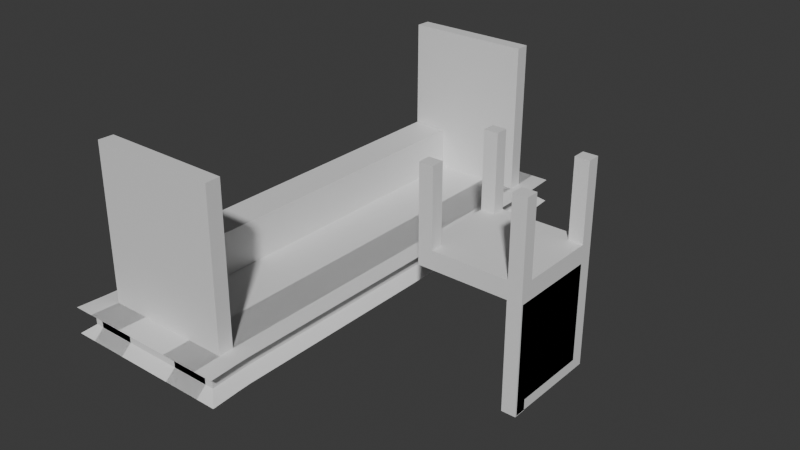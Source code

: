 # Source: Table.blend  (saved by Blender 4.1.24; exported with 4.5.12 LTS)
import bpy
from mathutils import Matrix  # noqa: F401  (used for matrix-valued properties, if any)

bpy.ops.wm.read_factory_settings(use_empty=True)
scene = bpy.context.scene
scene.name = 'Scene'

# ---- collections
col_collection = bpy.data.collections.new('Collection'); scene.collection.children.link(col_collection)

# ---- materials (node trees are filled in below, after node groups)
mat_material = bpy.data.materials.new('Material')
mat_material.alpha_threshold = 0.0
mat_material.use_transparent_shadow = False
mat_material.roughness = 0.5
mat_material.line_color = (0.0, 0.0, 0.0, 1.0)

# ---- material node trees
mat_material.use_nodes = True; mat_material.node_tree.nodes.clear()
_N = mat_material.node_tree.nodes; _L = mat_material.node_tree.links
n0 = _N.new('ShaderNodeOutputMaterial'); n0.name = 'Material Output'; n0.location = (300, 300)
n1 = _N.new('ShaderNodeBsdfPrincipled'); n1.name = 'Principled BSDF'; n1.location = (10, 300)
n1.inputs[3].default_value = 1.45
_L.new(n1.outputs[0], n0.inputs[0])
n0.is_active_output = True

# ---- world
world_world = bpy.data.worlds.new('World'); scene.world = world_world
world_world.use_nodes = True; world_world.node_tree.nodes.clear()
_N = world_world.node_tree.nodes; _L = world_world.node_tree.links
n0 = _N.new('ShaderNodeOutputWorld'); n0.name = 'World Output'; n0.location = (300, 300)
n1 = _N.new('ShaderNodeBackground'); n1.name = 'Background'; n1.location = (10, 300)
n1.inputs[0].default_value = (0.05088, 0.05088, 0.05088, 1.0)
_L.new(n1.outputs[0], n0.inputs[0])
n0.is_active_output = True
world_world.color = (0.05088, 0.05088, 0.05088)
world_world.use_sun_shadow = False
world_world.sun_shadow_jitter_overblur = 0.0

# ---- meshes
me_cube = bpy.data.meshes.new('Cube')
me_cube.from_pydata([(2.284, 6.851, 0.3498), (2.284, 6.851, -0.3498), (2.444, -6.851, 0.3743), (2.444, -6.851, -0.3743), (-2.284, 6.851, 0.3498), (-2.284, 6.851, -0.3498), (-2.444, -6.851, 0.3743), (-2.444, -6.851, -0.3743), (2.444, -6.851, 0.3743), (-2.444, -6.851, 0.3743), (2.284, 6.851, 0.3498), (-2.284, 6.851, 0.3498), (0.7614, 6.851, -0.3498), (-0.7614, 6.851, -0.3498), (0.8148, -6.851, 0.3743), (-0.8148, -6.851, 0.3743), (-0.8148, -6.851, -0.3743), (0.8148, -6.851, -0.3743), (-0.7614, 6.851, 0.3498), (0.7614, 6.851, 0.3498), (0.8148, -6.851, 0.3743), (-0.8148, -6.851, 0.3743), (-0.7614, 6.851, 0.3498), (0.7614, 6.851, 0.3498), (1.99, 6.56, 0.1166), (1.99, 6.56, -0.1166), (-2.129, -6.56, -0.1248), (-2.129, -6.56, 0.1248), (2.129, -6.56, 0.1248), (2.129, -6.56, -0.1248), (-1.99, 6.56, 0.1166), (-1.99, 6.56, -0.1166), (-0.7614, 6.56, 0.1166), (-0.7614, 6.56, -0.1166), (0.7614, 6.56, 0.1166), (0.7614, 6.56, -0.1166), (0.8148, -6.56, 0.1248), (0.8148, -6.56, -0.1248), (-0.8148, -6.56, 0.1248), (-0.8148, -6.56, -0.1248), (-2.338, 6.053, -0.358), (-2.391, -6.053, -0.3662), (2.338, 6.053, 0.358), (2.391, -6.053, 0.3662), (-2.391, -6.053, 0.3662), (-2.338, 6.053, 0.358), (2.391, -6.053, -0.3662), (2.338, 6.053, -0.358), (2.338, 6.053, 0.358), (2.391, -6.053, 0.3662), (-2.391, -6.053, 0.3662), (-2.338, 6.053, 0.358), (0.7792, 6.053, 0.358), (0.797, -6.053, 0.3662), (-0.7792, 6.053, 0.358), (-0.797, -6.053, 0.3662), (-0.7792, 6.053, -0.358), (-0.797, -6.053, -0.3662), (0.7792, 6.053, -0.358), (0.797, -6.053, -0.3662), (2.036, 5.796, -0.1193), (2.083, -5.796, -0.1221), (2.036, 5.796, 0.1193), (2.083, -5.796, 0.1221), (-2.083, -5.796, -0.1221), (-2.036, 5.796, -0.1193), (-2.083, -5.796, 0.1221), (-2.036, 5.796, 0.1193), (1.761, 6.851, -0.3498), (-1.761, 6.851, -0.3498), (1.884, -6.851, 0.3743), (-1.884, -6.851, 0.3743), (-1.884, -6.851, -0.3743), (1.884, -6.851, -0.3743), (-1.761, 6.851, 0.3498), (1.761, 6.851, 0.3498), (1.884, -6.851, 0.3743), (-1.884, -6.851, 0.3743), (-1.761, 6.851, 0.3498), (1.761, 6.851, 0.3498), (1.884, -6.56, -0.1248), (-1.884, -6.56, -0.1248), (1.884, -6.56, 0.1248), (-1.884, -6.56, 0.1248), (-1.761, 6.56, -0.1166), (1.761, 6.56, -0.1166), (-1.761, 6.56, 0.1166), (1.761, 6.56, 0.1166), (1.802, 6.053, -0.358), (-1.802, 6.053, -0.358), (1.843, -6.053, -0.3662), (-1.843, -6.053, -0.3662), (-1.802, 6.053, 0.358), (1.802, 6.053, 0.358), (-1.843, -6.053, 0.3662), (1.843, -6.053, 0.3662), (-2.355, 5.629, -0.3607), (-2.373, -5.629, -0.3634), (2.355, 5.629, 0.3607), (2.373, -5.629, 0.3634), (-2.373, -5.629, 0.3634), (-2.355, 5.629, 0.3607), (2.373, -5.629, -0.3634), (2.355, 5.629, -0.3607), (2.355, 5.629, 0.3607), (2.373, -5.629, 0.3634), (-2.373, -5.629, 0.3634), (-2.355, 5.629, 0.3607), (0.7851, 5.629, 0.3607), (0.7911, -5.629, 0.3634), (-0.7851, 5.629, 0.3607), (-0.7911, -5.629, 0.3634), (-0.7851, 5.629, -0.3607), (-0.7911, -5.629, -0.3634), (0.7851, 5.629, -0.3607), (0.7911, -5.629, -0.3634), (2.052, 5.39, -0.1202), (2.067, -5.39, -0.1211), (2.052, 5.39, 0.1202), (2.067, -5.39, 0.1211), (-2.067, -5.39, -0.1211), (-2.052, 5.39, -0.1202), (-2.067, -5.39, 0.1211), (-2.052, 5.39, 0.1202), (1.816, 5.629, 0.3607), (1.829, -5.629, 0.3634), (-1.816, 5.629, 0.3607), (-1.829, -5.629, 0.3634), (-1.816, 5.629, -0.3607), (-1.829, -5.629, -0.3634), (1.816, 5.629, -0.3607), (1.829, -5.629, -0.3634), (-1.802, 6.081, 4.71), (1.802, 6.081, 4.71), (-1.843, -6.025, 4.719), (1.843, -6.025, 4.719), (1.829, -5.601, 4.716), (-1.829, -5.601, 4.716), (1.816, 5.657, 4.713), (-1.816, 5.657, 4.713), (-0.7851, 5.629, 1.584), (-0.7911, -5.629, 1.587), (-1.816, 5.629, 1.584), (-1.829, -5.629, 1.587), (3.727, -1.174, 1.349), (3.727, -1.174, 1.872), (3.727, 1.772, 1.349), (3.727, 1.772, 1.872), (6.774, -1.174, 1.349), (6.774, -1.174, 1.872), (6.774, 1.772, 1.349), (6.774, 1.772, 1.872), (6.36, 1.772, 1.349), (4.142, 1.772, 1.349), (4.142, 1.772, 1.872), (6.36, 1.772, 1.872), (4.142, -1.174, 1.349), (6.36, -1.174, 1.349), (6.36, -1.174, 1.872), (4.142, -1.174, 1.872), (3.727, 1.404, 1.349), (3.727, -0.8056, 1.349), (3.727, -0.8056, 1.872), (3.727, 1.404, 1.872), (6.774, -0.8056, 1.349), (6.774, 1.404, 1.349), (6.774, 1.404, 1.872), (6.774, -0.8056, 1.872), (6.36, 1.404, 1.872), (6.36, -0.8056, 1.872), (4.142, 1.404, 1.872), (4.142, -0.8056, 1.872), (4.142, 1.404, 1.349), (4.142, -0.8056, 1.349), (6.36, 1.404, 1.349), (6.36, -0.8056, 1.349), (3.727, 1.404, 4.105), (3.727, 1.772, 4.105), (6.36, 1.772, 4.105), (6.774, 1.772, 4.105), (6.774, -0.8056, 4.105), (6.774, -1.174, 4.105), (4.142, -1.174, 4.105), (3.727, -1.174, 4.105), (4.142, 1.772, 4.105), (6.36, -1.174, 4.105), (6.36, -0.8056, 4.105), (4.142, -0.8056, 4.105), (3.727, -0.8056, 4.105), (6.774, 1.404, 4.105), (6.36, 1.404, 4.105), (4.142, 1.404, 4.105), (3.727, 1.404, 4.105), (3.727, 1.772, 4.105), (6.36, 1.772, 4.105), (6.774, 1.772, 4.105), (6.774, -0.8056, 4.105), (6.774, -1.174, 4.105), (4.142, -1.174, 4.105), (3.727, -1.174, 4.105), (4.142, 1.772, 4.105), (6.36, -1.174, 4.105), (6.36, -0.8056, 4.105), (4.142, -0.8056, 4.105), (3.727, -0.8056, 4.105), (6.774, 1.404, 4.105), (6.36, 1.404, 4.105), (4.142, 1.404, 4.105), (3.727, 1.404, 4.105), (3.727, 1.772, 4.105), (6.36, 1.772, 4.105), (6.774, 1.772, 4.105), (6.774, -0.8056, 4.105), (6.774, -1.174, 4.105), (4.142, -1.174, 4.105), (3.727, -1.174, 4.105), (4.142, 1.772, 4.105), (6.36, -1.174, 4.105), (6.36, -0.8056, 4.105), (4.142, -0.8056, 4.105), (3.727, -0.8056, 4.105), (6.774, 1.404, 4.105), (6.36, 1.404, 4.105), (4.142, 1.404, 4.105), (6.774, -0.8056, -1.473), (6.774, 1.404, -1.473), (6.36, 1.404, -1.473), (6.36, -0.8056, -1.473), (6.774, 1.404, -1.78), (6.774, 1.772, -1.78), (6.36, 1.772, -1.78), (6.36, 1.404, -1.78), (6.36, -1.174, -1.799), (6.774, -1.174, -1.799), (6.36, -0.8056, -1.799), (6.774, -0.8056, -1.799), (6.774, 1.404, 1.349), (6.36, 1.404, 1.349), (6.774, 1.404, -1.78), (6.36, 1.404, -1.78), (6.774, -1.126, 1.349), (6.36, -1.126, 1.349), (6.774, -1.126, -1.78), (6.36, -1.126, -1.78)], [], [(18, 4, 11, 22), (38, 15, 6, 27), (67, 45, 4, 30), (59, 46, 3, 17), (63, 43, 2, 28), (34, 19, 0, 24), (55, 50, 9, 21), (14, 2, 8, 20), (44, 6, 9, 50), (42, 0, 10, 48), (6, 15, 21, 9), (70, 14, 20, 76), (49, 53, 20, 8), (94, 55, 21, 77), (30, 4, 18, 32), (87, 75, 19, 34), (41, 57, 16, 7), (90, 59, 17, 73), (28, 2, 14, 36), (83, 71, 15, 38), (0, 19, 23, 10), (74, 18, 22, 78), (72, 81, 39, 16), (81, 83, 38, 39), (3, 29, 37, 17), (29, 28, 36, 37), (68, 85, 35, 12), (85, 87, 34, 35), (5, 31, 33, 13), (31, 30, 32, 33), (12, 35, 25, 1), (35, 34, 24, 25), (46, 61, 29, 3), (61, 63, 28, 29), (40, 65, 31, 5), (65, 67, 30, 31), (16, 39, 26, 7), (39, 38, 27, 26), (26, 27, 66, 64), (121, 123, 67, 65), (7, 26, 64, 41), (96, 121, 65, 40), (25, 24, 62, 60), (117, 119, 63, 61), (1, 25, 60, 47), (102, 117, 61, 46), (68, 12, 58, 88), (131, 115, 59, 90), (5, 13, 56, 40), (97, 113, 57, 41), (78, 22, 54, 92), (127, 111, 55, 94), (10, 23, 52, 48), (105, 109, 53, 49), (2, 43, 49, 8), (98, 42, 48, 104), (4, 45, 51, 11), (100, 44, 50, 106), (22, 11, 51, 54), (111, 106, 50, 55), (24, 0, 42, 62), (119, 99, 43, 63), (12, 1, 47, 58), (115, 102, 46, 59), (27, 6, 44, 66), (123, 101, 45, 67), (109, 125, 95, 53), (95, 125, 136, 135), (23, 79, 93, 52), (79, 78, 92, 93), (113, 129, 91, 57), (129, 131, 90, 91), (13, 69, 89, 56), (69, 68, 88, 89), (33, 32, 86, 84), (84, 86, 87, 85), (13, 33, 84, 69), (69, 84, 85, 68), (37, 36, 82, 80), (80, 82, 83, 81), (17, 37, 80, 73), (73, 80, 81, 72), (19, 75, 79, 23), (75, 74, 78, 79), (36, 14, 70, 82), (82, 70, 71, 83), (57, 91, 72, 16), (91, 90, 73, 72), (32, 18, 74, 86), (86, 74, 75, 87), (53, 95, 76, 20), (95, 94, 77, 76), (15, 71, 77, 21), (71, 70, 76, 77), (89, 88, 130, 128), (128, 130, 131, 129), (56, 89, 128, 112), (112, 128, 129, 113), (126, 124, 138, 139), (124, 126, 127, 125), (52, 93, 124, 108), (108, 124, 125, 109), (66, 44, 100, 122), (122, 100, 101, 123), (58, 47, 103, 114), (114, 103, 102, 115), (62, 42, 98, 118), (118, 98, 99, 119), (54, 51, 107, 110), (110, 107, 106, 111), (45, 101, 107, 51), (101, 100, 106, 107), (43, 99, 105, 49), (99, 98, 104, 105), (48, 52, 108, 104), (104, 108, 109, 105), (92, 54, 110, 126), (127, 126, 142, 143), (40, 56, 112, 96), (96, 112, 113, 97), (88, 58, 114, 130), (130, 114, 115, 131), (47, 60, 116, 103), (103, 116, 117, 102), (60, 62, 118, 116), (116, 118, 119, 117), (41, 64, 120, 97), (97, 120, 121, 96), (64, 66, 122, 120), (120, 122, 123, 121), (136, 137, 134, 135), (133, 132, 139, 138), (125, 127, 137, 136), (92, 126, 139, 132), (124, 93, 133, 138), (127, 94, 134, 137), (94, 95, 135, 134), (93, 92, 132, 133), (142, 140, 141, 143), (126, 110, 140, 142), (110, 111, 141, 140), (111, 127, 143, 141), (160, 163, 147, 146), (152, 155, 151, 150), (164, 167, 149, 148), (156, 159, 145, 144), (157, 175, 234, 232), (168, 166, 189, 190), (169, 158, 185, 186), (169, 171, 159, 158), (161, 173, 156, 144), (173, 175, 157, 156), (148, 149, 158, 157), (157, 158, 159, 156), (146, 147, 154, 153), (153, 154, 155, 152), (153, 152, 174, 172), (172, 174, 175, 173), (146, 153, 172, 160), (160, 172, 173, 161), (155, 154, 170, 168), (168, 170, 171, 169), (151, 155, 178, 179), (166, 168, 169, 167), (166, 151, 179, 189), (170, 163, 162, 171), (152, 150, 229, 230), (175, 174, 226, 227), (150, 151, 166, 165), (165, 166, 167, 164), (144, 145, 162, 161), (161, 162, 163, 160), (185, 181, 197, 201), (190, 189, 205, 206), (184, 177, 193, 200), (191, 184, 200, 207), (159, 171, 187, 182), (155, 168, 190, 178), (167, 169, 186, 180), (154, 147, 177, 184), (163, 170, 191, 176), (162, 145, 183, 188), (149, 167, 180, 181), (170, 154, 184, 191), (171, 162, 188, 187), (147, 163, 176, 177), (158, 149, 181, 185), (145, 159, 182, 183), (194, 206, 222, 210), (197, 196, 212, 213), (205, 195, 211, 221), (195, 194, 210, 211), (180, 186, 202, 196), (186, 185, 201, 202), (176, 191, 207, 192), (182, 187, 203, 198), (177, 176, 192, 193), (187, 188, 204, 203), (188, 183, 199, 204), (179, 178, 194, 195), (189, 179, 195, 205), (181, 180, 196, 197), (178, 190, 206, 194), (183, 182, 198, 199), (219, 220, 215, 214), (212, 218, 217, 213), (211, 210, 222, 221), (216, 209, 208, 223), (199, 198, 214, 215), (207, 200, 216, 223), (200, 193, 209, 216), (206, 205, 221, 222), (201, 197, 213, 217), (196, 202, 218, 212), (202, 201, 217, 218), (192, 207, 223, 208), (198, 203, 219, 214), (193, 192, 208, 209), (203, 204, 220, 219), (204, 199, 215, 220), (226, 225, 224, 227), (174, 165, 225, 226), (165, 164, 224, 225), (164, 175, 227, 224), (230, 229, 228, 231), (165, 174, 237, 236), (174, 152, 230, 231), (150, 165, 228, 229), (234, 235, 233, 232), (148, 157, 232, 233), (164, 148, 233, 235), (175, 164, 235, 234), (237, 239, 243, 241), (228, 165, 236, 238), (231, 228, 238, 239), (174, 231, 239, 237), (240, 241, 243, 242), (236, 237, 241, 240), (238, 236, 240, 242), (239, 238, 242, 243)])
_uv = me_cube.uv_layers.new(name='UVMap')
_uv.uv.foreach_set('vector', [0.625, 0.3333, 0.625, 0.25, 0.625, 0.25, 0.625, 0.3333, 0.5417, 0.9167, 0.625, 0.9167, 0.625, 1.0, 0.5417, 1.0, 0.5417, 0.1667, 0.625, 0.1667, 0.625, 0.25, 0.5417, 0.25, 0.2917, 0.6667, 0.375, 0.6667, 0.375, 0.75, 0.2917, 0.75, 0.5417, 0.6667, 0.625, 0.6667, 0.625, 0.75, 0.5417, 0.75, 0.5417, 0.4167, 0.625, 0.4167, 0.625, 0.5, 0.5417, 0.5, 0.7917, 0.6667, 0.875, 0.6667, 0.875, 0.75, 0.7917, 0.75, 0.625, 0.8333, 0.625, 0.75, 0.625, 0.75, 0.625, 0.8333, 0.625, 0.08333, 0.625, 0.0, 0.625, 0.0, 0.625, 0.08333, 0.625, 0.5833, 0.625, 0.5, 0.625, 0.5, 0.625, 0.5833, 0.625, 1.0, 0.625, 0.9167, 0.625, 0.9167, 0.625, 1.0, 0.625, 0.8611, 0.625, 0.8333, 0.625, 0.8333, 0.625, 0.8611, 0.625, 0.6667, 0.7083, 0.6667, 0.7083, 0.75, 0.625, 0.75, 0.7639, 0.6667, 0.7917, 0.6667, 0.7917, 0.75, 0.7639, 0.75, 0.5417, 0.25, 0.625, 0.25, 0.625, 0.3333, 0.5417, 0.3333, 0.5417, 0.3889, 0.625, 0.3889, 0.625, 0.4167, 0.5417, 0.4167, 0.125, 0.6667, 0.2083, 0.6667, 0.2083, 0.75, 0.125, 0.75, 0.2639, 0.6667, 0.2917, 0.6667, 0.2917, 0.75, 0.2639, 0.75, 0.5417, 0.75, 0.625, 0.75, 0.625, 0.8333, 0.5417, 0.8333, 0.5417, 0.8889, 0.625, 0.8889, 0.625, 0.9167, 0.5417, 0.9167, 0.625, 0.5, 0.625, 0.4167, 0.625, 0.4167, 0.625, 0.5, 0.625, 0.3611, 0.625, 0.3333, 0.625, 0.3333, 0.625, 0.3611, 0.375, 0.8889, 0.4583, 0.8889, 0.4583, 0.9167, 0.375, 0.9167, 0.4583, 0.8889, 0.5417, 0.8889, 0.5417, 0.9167, 0.4583, 0.9167, 0.375, 0.75, 0.4583, 0.75, 0.4583, 0.8333, 0.375, 0.8333, 0.4583, 0.75, 0.5417, 0.75, 0.5417, 0.8333, 0.4583, 0.8333, 0.375, 0.3889, 0.4583, 0.3889, 0.4583, 0.4167, 0.375, 0.4167, 0.4583, 0.3889, 0.5417, 0.3889, 0.5417, 0.4167, 0.4583, 0.4167, 0.375, 0.25, 0.4583, 0.25, 0.4583, 0.3333, 0.375, 0.3333, 0.4583, 0.25, 0.5417, 0.25, 0.5417, 0.3333, 0.4583, 0.3333, 0.375, 0.4167, 0.4583, 0.4167, 0.4583, 0.5, 0.375, 0.5, 0.4583, 0.4167, 0.5417, 0.4167, 0.5417, 0.5, 0.4583, 0.5, 0.375, 0.6667, 0.4583, 0.6667, 0.4583, 0.75, 0.375, 0.75, 0.4583, 0.6667, 0.5417, 0.6667, 0.5417, 0.75, 0.4583, 0.75, 0.375, 0.1667, 0.4583, 0.1667, 0.4583, 0.25, 0.375, 0.25, 0.4583, 0.1667, 0.5417, 0.1667, 0.5417, 0.25, 0.4583, 0.25, 0.375, 0.9167, 0.4583, 0.9167, 0.4583, 1.0, 0.375, 1.0, 0.4583, 0.9167, 0.5417, 0.9167, 0.5417, 1.0, 0.4583, 1.0, 0.4583, 0.0, 0.5417, 0.0, 0.5417, 0.08333, 0.4583, 0.08333, 0.4583, 0.1389, 0.5417, 0.1389, 0.5417, 0.1667, 0.4583, 0.1667, 0.375, 0.0, 0.4583, 0.0, 0.4583, 0.08333, 0.375, 0.08333, 0.375, 0.1389, 0.4583, 0.1389, 0.4583, 0.1667, 0.375, 0.1667, 0.4583, 0.5, 0.5417, 0.5, 0.5417, 0.5833, 0.4583, 0.5833, 0.4583, 0.6389, 0.5417, 0.6389, 0.5417, 0.6667, 0.4583, 0.6667, 0.375, 0.5, 0.4583, 0.5, 0.4583, 0.5833, 0.375, 0.5833, 0.375, 0.6389, 0.4583, 0.6389, 0.4583, 0.6667, 0.375, 0.6667, 0.2639, 0.5, 0.2917, 0.5, 0.2917, 0.5833, 0.2639, 0.5833, 0.2639, 0.6389, 0.2917, 0.6389, 0.2917, 0.6667, 0.2639, 0.6667, 0.125, 0.5, 0.2083, 0.5, 0.2083, 0.5833, 0.125, 0.5833, 0.125, 0.6389, 0.2083, 0.6389, 0.2083, 0.6667, 0.125, 0.6667, 0.7639, 0.5, 0.7917, 0.5, 0.7917, 0.5833, 0.7639, 0.5833, 0.7639, 0.6389, 0.7917, 0.6389, 0.7917, 0.6667, 0.7639, 0.6667, 0.625, 0.5, 0.7083, 0.5, 0.7083, 0.5833, 0.625, 0.5833, 0.625, 0.6389, 0.7083, 0.6389, 0.7083, 0.6667, 0.625, 0.6667, 0.625, 0.75, 0.625, 0.6667, 0.625, 0.6667, 0.625, 0.75, 0.625, 0.6111, 0.625, 0.5833, 0.625, 0.5833, 0.625, 0.6111, 0.625, 0.25, 0.625, 0.1667, 0.625, 0.1667, 0.625, 0.25, 0.625, 0.1111, 0.625, 0.08333, 0.625, 0.08333, 0.625, 0.1111, 0.7917, 0.5, 0.875, 0.5, 0.875, 0.5833, 0.7917, 0.5833, 0.7917, 0.6389, 0.875, 0.6389, 0.875, 0.6667, 0.7917, 0.6667, 0.5417, 0.5, 0.625, 0.5, 0.625, 0.5833, 0.5417, 0.5833, 0.5417, 0.6389, 0.625, 0.6389, 0.625, 0.6667, 0.5417, 0.6667, 0.2917, 0.5, 0.375, 0.5, 0.375, 0.5833, 0.2917, 0.5833, 0.2917, 0.6389, 0.375, 0.6389, 0.375, 0.6667, 0.2917, 0.6667, 0.5417, 0.0, 0.625, 0.0, 0.625, 0.08333, 0.5417, 0.08333, 0.5417, 0.1389, 0.625, 0.1389, 0.625, 0.1667, 0.5417, 0.1667, 0.7083, 0.6389, 0.7361, 0.6389, 0.7361, 0.6667, 0.7083, 0.6667, 0.7361, 0.6667, 0.7361, 0.6389, 0.7361, 0.6389, 0.7361, 0.6667, 0.7083, 0.5, 0.7361, 0.5, 0.7361, 0.5833, 0.7083, 0.5833, 0.7361, 0.5, 0.7639, 0.5, 0.7639, 0.5833, 0.7361, 0.5833, 0.2083, 0.6389, 0.2361, 0.6389, 0.2361, 0.6667, 0.2083, 0.6667, 0.2361, 0.6389, 0.2639, 0.6389, 0.2639, 0.6667, 0.2361, 0.6667, 0.2083, 0.5, 0.2361, 0.5, 0.2361, 0.5833, 0.2083, 0.5833, 0.2361, 0.5, 0.2639, 0.5, 0.2639, 0.5833, 0.2361, 0.5833, 0.4583, 0.3333, 0.5417, 0.3333, 0.5417, 0.3611, 0.4583, 0.3611, 0.4583, 0.3611, 0.5417, 0.3611, 0.5417, 0.3889, 0.4583, 0.3889, 0.375, 0.3333, 0.4583, 0.3333, 0.4583, 0.3611, 0.375, 0.3611, 0.375, 0.3611, 0.4583, 0.3611, 0.4583, 0.3889, 0.375, 0.3889, 0.4583, 0.8333, 0.5417, 0.8333, 0.5417, 0.8611, 0.4583, 0.8611, 0.4583, 0.8611, 0.5417, 0.8611, 0.5417, 0.8889, 0.4583, 0.8889, 0.375, 0.8333, 0.4583, 0.8333, 0.4583, 0.8611, 0.375, 0.8611, 0.375, 0.8611, 0.4583, 0.8611, 0.4583, 0.8889, 0.375, 0.8889, 0.625, 0.4167, 0.625, 0.3889, 0.625, 0.3889, 0.625, 0.4167, 0.625, 0.3889, 0.625, 0.3611, 0.625, 0.3611, 0.625, 0.3889, 0.5417, 0.8333, 0.625, 0.8333, 0.625, 0.8611, 0.5417, 0.8611, 0.5417, 0.8611, 0.625, 0.8611, 0.625, 0.8889, 0.5417, 0.8889, 0.2083, 0.6667, 0.2361, 0.6667, 0.2361, 0.75, 0.2083, 0.75, 0.2361, 0.6667, 0.2639, 0.6667, 0.2639, 0.75, 0.2361, 0.75, 0.5417, 0.3333, 0.625, 0.3333, 0.625, 0.3611, 0.5417, 0.3611, 0.5417, 0.3611, 0.625, 0.3611, 0.625, 0.3889, 0.5417, 0.3889, 0.7083, 0.6667, 0.7361, 0.6667, 0.7361, 0.75, 0.7083, 0.75, 0.7361, 0.6667, 0.7639, 0.6667, 0.7639, 0.75, 0.7361, 0.75, 0.625, 0.9167, 0.625, 0.8889, 0.625, 0.8889, 0.625, 0.9167, 0.625, 0.8889, 0.625, 0.8611, 0.625, 0.8611, 0.625, 0.8889, 0.2361, 0.5833, 0.2639, 0.5833, 0.2639, 0.6111, 0.2361, 0.6111, 0.2361, 0.6111, 0.2639, 0.6111, 0.2639, 0.6389, 0.2361, 0.6389, 0.2083, 0.5833, 0.2361, 0.5833, 0.2361, 0.6111, 0.2083, 0.6111, 0.2083, 0.6111, 0.2361, 0.6111, 0.2361, 0.6389, 0.2083, 0.6389, 0.7639, 0.6111, 0.7361, 0.6111, 0.7361, 0.6111, 0.7639, 0.6111, 0.7361, 0.6111, 0.7639, 0.6111, 0.7639, 0.6389, 0.7361, 0.6389, 0.7083, 0.5833, 0.7361, 0.5833, 0.7361, 0.6111, 0.7083, 0.6111, 0.7083, 0.6111, 0.7361, 0.6111, 0.7361, 0.6389, 0.7083, 0.6389, 0.5417, 0.08333, 0.625, 0.08333, 0.625, 0.1111, 0.5417, 0.1111, 0.5417, 0.1111, 0.625, 0.1111, 0.625, 0.1389, 0.5417, 0.1389, 0.2917, 0.5833, 0.375, 0.5833, 0.375, 0.6111, 0.2917, 0.6111, 0.2917, 0.6111, 0.375, 0.6111, 0.375, 0.6389, 0.2917, 0.6389, 0.5417, 0.5833, 0.625, 0.5833, 0.625, 0.6111, 0.5417, 0.6111, 0.5417, 0.6111, 0.625, 0.6111, 0.625, 0.6389, 0.5417, 0.6389, 0.7917, 0.5833, 0.875, 0.5833, 0.875, 0.6111, 0.7917, 0.6111, 0.7917, 0.6111, 0.875, 0.6111, 0.875, 0.6389, 0.7917, 0.6389, 0.625, 0.1667, 0.625, 0.1389, 0.625, 0.1389, 0.625, 0.1667, 0.625, 0.1389, 0.625, 0.1111, 0.625, 0.1111, 0.625, 0.1389, 0.625, 0.6667, 0.625, 0.6389, 0.625, 0.6389, 0.625, 0.6667, 0.625, 0.6389, 0.625, 0.6111, 0.625, 0.6111, 0.625, 0.6389, 0.625, 0.5833, 0.7083, 0.5833, 0.7083, 0.6111, 0.625, 0.6111, 0.625, 0.6111, 0.7083, 0.6111, 0.7083, 0.6389, 0.625, 0.6389, 0.7639, 0.5833, 0.7917, 0.5833, 0.7917, 0.6111, 0.7639, 0.6111, 0.7639, 0.6389, 0.7639, 0.6111, 0.7639, 0.6111, 0.7639, 0.6389, 0.125, 0.5833, 0.2083, 0.5833, 0.2083, 0.6111, 0.125, 0.6111, 0.125, 0.6111, 0.2083, 0.6111, 0.2083, 0.6389, 0.125, 0.6389, 0.2639, 0.5833, 0.2917, 0.5833, 0.2917, 0.6111, 0.2639, 0.6111, 0.2639, 0.6111, 0.2917, 0.6111, 0.2917, 0.6389, 0.2639, 0.6389, 0.375, 0.5833, 0.4583, 0.5833, 0.4583, 0.6111, 0.375, 0.6111, 0.375, 0.6111, 0.4583, 0.6111, 0.4583, 0.6389, 0.375, 0.6389, 0.4583, 0.5833, 0.5417, 0.5833, 0.5417, 0.6111, 0.4583, 0.6111, 0.4583, 0.6111, 0.5417, 0.6111, 0.5417, 0.6389, 0.4583, 0.6389, 0.375, 0.08333, 0.4583, 0.08333, 0.4583, 0.1111, 0.375, 0.1111, 0.375, 0.1111, 0.4583, 0.1111, 0.4583, 0.1389, 0.375, 0.1389, 0.4583, 0.08333, 0.5417, 0.08333, 0.5417, 0.1111, 0.4583, 0.1111, 0.4583, 0.1111, 0.5417, 0.1111, 0.5417, 0.1389, 0.4583, 0.1389, 0.7361, 0.6389, 0.7639, 0.6389, 0.7639, 0.6667, 0.7361, 0.6667, 0.7361, 0.5833, 0.7639, 0.5833, 0.7639, 0.6111, 0.7361, 0.6111, 0.7361, 0.6389, 0.7639, 0.6389, 0.7639, 0.6389, 0.7361, 0.6389, 0.7639, 0.5833, 0.7639, 0.6111, 0.7639, 0.6111, 0.7639, 0.5833, 0.7361, 0.6111, 0.7361, 0.5833, 0.7361, 0.5833, 0.7361, 0.6111, 0.7639, 0.6389, 0.7639, 0.6667, 0.7639, 0.6667, 0.7639, 0.6389, 0.7639, 0.6667, 0.7361, 0.6667, 0.7361, 0.6667, 0.7639, 0.6667, 0.7361, 0.5833, 0.7639, 0.5833, 0.7639, 0.5833, 0.7361, 0.5833, 0.7639, 0.6111, 0.7917, 0.6111, 0.7917, 0.6389, 0.7639, 0.6389, 0.7639, 0.6111, 0.7917, 0.6111, 0.7917, 0.6111, 0.7639, 0.6111, 0.7917, 0.6111, 0.7917, 0.6389, 0.7917, 0.6389, 0.7917, 0.6111, 0.7917, 0.6389, 0.7639, 0.6389, 0.7639, 0.6389, 0.7917, 0.6389, 0.375, 0.1667, 0.625, 0.1667, 0.625, 0.25, 0.375, 0.25, 0.375, 0.4167, 0.625, 0.4167, 0.625, 0.5, 0.375, 0.5, 0.375, 0.6667, 0.625, 0.6667, 0.625, 0.75, 0.375, 0.75, 0.375, 0.9167, 0.625, 0.9167, 0.625, 1.0, 0.375, 1.0, 0.2917, 0.75, 0.2917, 0.6667, 0.2917, 0.6667, 0.2917, 0.75, 0.7083, 0.5833, 0.625, 0.5833, 0.625, 0.5833, 0.7083, 0.5833, 0.7083, 0.6667, 0.7083, 0.75, 0.7083, 0.75, 0.7083, 0.6667, 0.7083, 0.6667, 0.7917, 0.6667, 0.7917, 0.75, 0.7083, 0.75, 0.125, 0.6667, 0.2083, 0.6667, 0.2083, 0.75, 0.125, 0.75, 0.2083, 0.6667, 0.2917, 0.6667, 0.2917, 0.75, 0.2083, 0.75, 0.375, 0.75, 0.625, 0.75, 0.625, 0.8333, 0.375, 0.8333, 0.375, 0.8333, 0.625, 0.8333, 0.625, 0.9167, 0.375, 0.9167, 0.375, 0.25, 0.625, 0.25, 0.625, 0.3333, 0.375, 0.3333, 0.375, 0.3333, 0.625, 0.3333, 0.625, 0.4167, 0.375, 0.4167, 0.2083, 0.5, 0.2917, 0.5, 0.2917, 0.5833, 0.2083, 0.5833, 0.2083, 0.5833, 0.2917, 0.5833, 0.2917, 0.6667, 0.2083, 0.6667, 0.125, 0.5, 0.2083, 0.5, 0.2083, 0.5833, 0.125, 0.5833, 0.125, 0.5833, 0.2083, 0.5833, 0.2083, 0.6667, 0.125, 0.6667, 0.7083, 0.5, 0.7917, 0.5, 0.7917, 0.5833, 0.7083, 0.5833, 0.7083, 0.5833, 0.7917, 0.5833, 0.7917, 0.6667, 0.7083, 0.6667, 0.625, 0.5, 0.625, 0.4167, 0.625, 0.4167, 0.625, 0.5, 0.625, 0.5833, 0.7083, 0.5833, 0.7083, 0.6667, 0.625, 0.6667, 0.625, 0.5833, 0.625, 0.5, 0.625, 0.5, 0.625, 0.5833, 0.7917, 0.5833, 0.875, 0.5833, 0.875, 0.6667, 0.7917, 0.6667, 0.375, 0.4167, 0.375, 0.5, 0.375, 0.5, 0.375, 0.4167, 0.2917, 0.6667, 0.2917, 0.5833, 0.2917, 0.5833, 0.2917, 0.6667, 0.375, 0.5, 0.625, 0.5, 0.625, 0.5833, 0.375, 0.5833, 0.375, 0.5833, 0.625, 0.5833, 0.625, 0.6667, 0.375, 0.6667, 0.375, 0.0, 0.625, 0.0, 0.625, 0.08333, 0.375, 0.08333, 0.375, 0.08333, 0.625, 0.08333, 0.625, 0.1667, 0.375, 0.1667, 0.625, 0.8333, 0.625, 0.75, 0.625, 0.75, 0.625, 0.8333, 0.7083, 0.5833, 0.625, 0.5833, 0.625, 0.5833, 0.7083, 0.5833, 0.625, 0.3333, 0.625, 0.25, 0.625, 0.25, 0.625, 0.3333, 0.7917, 0.5833, 0.7917, 0.5, 0.7917, 0.5, 0.7917, 0.5833, 0.7917, 0.75, 0.7917, 0.6667, 0.7917, 0.6667, 0.7917, 0.75, 0.7083, 0.5, 0.7083, 0.5833, 0.7083, 0.5833, 0.7083, 0.5, 0.625, 0.6667, 0.7083, 0.6667, 0.7083, 0.6667, 0.625, 0.6667, 0.625, 0.3333, 0.625, 0.25, 0.625, 0.25, 0.625, 0.3333, 0.875, 0.5833, 0.7917, 0.5833, 0.7917, 0.5833, 0.875, 0.5833, 0.625, 0.08333, 0.625, 0.0, 0.625, 0.0, 0.625, 0.08333, 0.625, 0.75, 0.625, 0.6667, 0.625, 0.6667, 0.625, 0.75, 0.7917, 0.5833, 0.7917, 0.5, 0.7917, 0.5, 0.7917, 0.5833, 0.7917, 0.6667, 0.875, 0.6667, 0.875, 0.6667, 0.7917, 0.6667, 0.625, 0.25, 0.625, 0.1667, 0.625, 0.1667, 0.625, 0.25, 0.625, 0.8333, 0.625, 0.75, 0.625, 0.75, 0.625, 0.8333, 0.625, 1.0, 0.625, 0.9167, 0.625, 0.9167, 0.625, 1.0, 0.7083, 0.5, 0.7083, 0.5833, 0.7083, 0.5833, 0.7083, 0.5, 0.625, 0.75, 0.625, 0.6667, 0.625, 0.6667, 0.625, 0.75, 0.625, 0.5833, 0.625, 0.5, 0.625, 0.5, 0.625, 0.5833, 0.625, 0.5, 0.625, 0.4167, 0.625, 0.4167, 0.625, 0.5, 0.625, 0.6667, 0.7083, 0.6667, 0.7083, 0.6667, 0.625, 0.6667, 0.7083, 0.6667, 0.7083, 0.75, 0.7083, 0.75, 0.7083, 0.6667, 0.875, 0.5833, 0.7917, 0.5833, 0.7917, 0.5833, 0.875, 0.5833, 0.7917, 0.75, 0.7917, 0.6667, 0.7917, 0.6667, 0.7917, 0.75, 0.625, 0.25, 0.625, 0.1667, 0.625, 0.1667, 0.625, 0.25, 0.7917, 0.6667, 0.875, 0.6667, 0.875, 0.6667, 0.7917, 0.6667, 0.625, 0.08333, 0.625, 0.0, 0.625, 0.0, 0.625, 0.08333, 0.625, 0.5, 0.625, 0.4167, 0.625, 0.4167, 0.625, 0.5, 0.625, 0.5833, 0.625, 0.5, 0.625, 0.5, 0.625, 0.5833, 0.625, 0.75, 0.625, 0.6667, 0.625, 0.6667, 0.625, 0.75, 0.7083, 0.5, 0.7083, 0.5833, 0.7083, 0.5833, 0.7083, 0.5, 0.625, 1.0, 0.625, 0.9167, 0.625, 0.9167, 0.625, 1.0, 0.7917, 0.6667, 0.875, 0.6667, 0.875, 0.75, 0.7917, 0.75, 0.625, 0.6667, 0.7083, 0.6667, 0.7083, 0.75, 0.625, 0.75, 0.625, 0.5, 0.7083, 0.5, 0.7083, 0.5833, 0.625, 0.5833, 0.7917, 0.5, 0.875, 0.5, 0.875, 0.5833, 0.7917, 0.5833, 0.625, 1.0, 0.625, 0.9167, 0.625, 0.9167, 0.625, 1.0, 0.7917, 0.5833, 0.7917, 0.5, 0.7917, 0.5, 0.7917, 0.5833, 0.625, 0.3333, 0.625, 0.25, 0.625, 0.25, 0.625, 0.3333, 0.7083, 0.5833, 0.625, 0.5833, 0.625, 0.5833, 0.7083, 0.5833, 0.625, 0.8333, 0.625, 0.75, 0.625, 0.75, 0.625, 0.8333, 0.625, 0.6667, 0.7083, 0.6667, 0.7083, 0.6667, 0.625, 0.6667, 0.7083, 0.6667, 0.7083, 0.75, 0.7083, 0.75, 0.7083, 0.6667, 0.875, 0.5833, 0.7917, 0.5833, 0.7917, 0.5833, 0.875, 0.5833, 0.7917, 0.75, 0.7917, 0.6667, 0.7917, 0.6667, 0.7917, 0.75, 0.625, 0.25, 0.625, 0.1667, 0.625, 0.1667, 0.625, 0.25, 0.7917, 0.6667, 0.875, 0.6667, 0.875, 0.6667, 0.7917, 0.6667, 0.625, 0.08333, 0.625, 0.0, 0.625, 0.0, 0.625, 0.08333, 0.2917, 0.5833, 0.375, 0.5833, 0.375, 0.6667, 0.2917, 0.6667, 0.2917, 0.5833, 0.375, 0.5833, 0.375, 0.5833, 0.2917, 0.5833, 0.375, 0.5833, 0.375, 0.6667, 0.375, 0.6667, 0.375, 0.5833, 0.375, 0.6667, 0.2917, 0.6667, 0.2917, 0.6667, 0.375, 0.6667, 0.2917, 0.5, 0.375, 0.5, 0.375, 0.5833, 0.2917, 0.5833, 0.375, 0.5833, 0.2917, 0.5833, 0.2917, 0.5833, 0.375, 0.5833, 0.2917, 0.5833, 0.2917, 0.5, 0.2917, 0.5, 0.2917, 0.5833, 0.375, 0.5, 0.375, 0.5833, 0.375, 0.5833, 0.375, 0.5, 0.2917, 0.6667, 0.375, 0.6667, 0.375, 0.75, 0.2917, 0.75, 0.375, 0.75, 0.375, 0.8333, 0.375, 0.8333, 0.375, 0.75, 0.375, 0.6667, 0.375, 0.75, 0.375, 0.75, 0.375, 0.6667, 0.2917, 0.6667, 0.375, 0.6667, 0.375, 0.6667, 0.2917, 0.6667, 0.2917, 0.5833, 0.2917, 0.5833, 0.2917, 0.5833, 0.2917, 0.5833, 0.375, 0.5833, 0.375, 0.5833, 0.375, 0.5833, 0.375, 0.5833, 0.2917, 0.5833, 0.375, 0.5833, 0.375, 0.5833, 0.2917, 0.5833, 0.2917, 0.5833, 0.2917, 0.5833, 0.2917, 0.5833, 0.2917, 0.5833, 0.375, 0.5833, 0.2917, 0.5833, 0.2917, 0.5833, 0.375, 0.5833, 0.375, 0.5833, 0.2917, 0.5833, 0.2917, 0.5833, 0.375, 0.5833, 0.375, 0.5833, 0.375, 0.5833, 0.375, 0.5833, 0.375, 0.5833, 0.2917, 0.5833, 0.375, 0.5833, 0.375, 0.5833, 0.2917, 0.5833])
me_cube.materials.append(mat_material)
me_cube.use_mirror_vertex_groups = False
me_cube.update()

# ---- objects
ob_cube = bpy.data.objects.new('Cube', me_cube)

# ---- transforms, parenting, visibility, modifiers, constraints
ob_cube.location = (-0.5196, -0.9611, -2.113)
ob_cube.scale = (1.158, 1.158, 1.158)
ob_cube.lock_rotations_4d = False
ob_cube.empty_display_type = 'ARROWS'
ob_cube.lineart.crease_threshold = 0.0

# ---- collection membership
col_collection.objects.link(ob_cube)

# ---- scene / render settings (as saved in the file)
scene.frame_start = 1; scene.frame_end = 250; scene.frame_set(1)
scene.render.engine = 'BLENDER_EEVEE_NEXT'
scene.cycles.sampling_pattern = 'TABULATED_SOBOL'
scene.eevee.ray_tracing_options.trace_max_roughness = 0.0
bpy.context.view_layer.update()

# ---- added for rendering (the .blend has no active camera and no usable light): camera, sun
cam_auto = bpy.data.cameras.new('AutoCamera')
cam_auto.lens = 50.0
cam_auto.sensor_width = 36.0
cam_auto.clip_end = 1000.0
ob_auto_camera = bpy.data.objects.new('AutoCamera', cam_auto)
scene.collection.objects.link(ob_auto_camera)
ob_auto_camera.location = (21.0156, -23.7941, 14.8)
ob_auto_camera.rotation_euler = (1.09748, -7.21219e-08, 0.694738)
scene.camera = ob_auto_camera
light_auto_sun = bpy.data.lights.new('AutoSun', 'SUN')
light_auto_sun.energy = 3.0
light_auto_sun.angle = 0.0523599
ob_auto_sun = bpy.data.objects.new('AutoSun', light_auto_sun)
scene.collection.objects.link(ob_auto_sun)
ob_auto_sun.rotation_euler = (0.872665, 0.174533, 0.523599)
bpy.context.view_layer.update()
